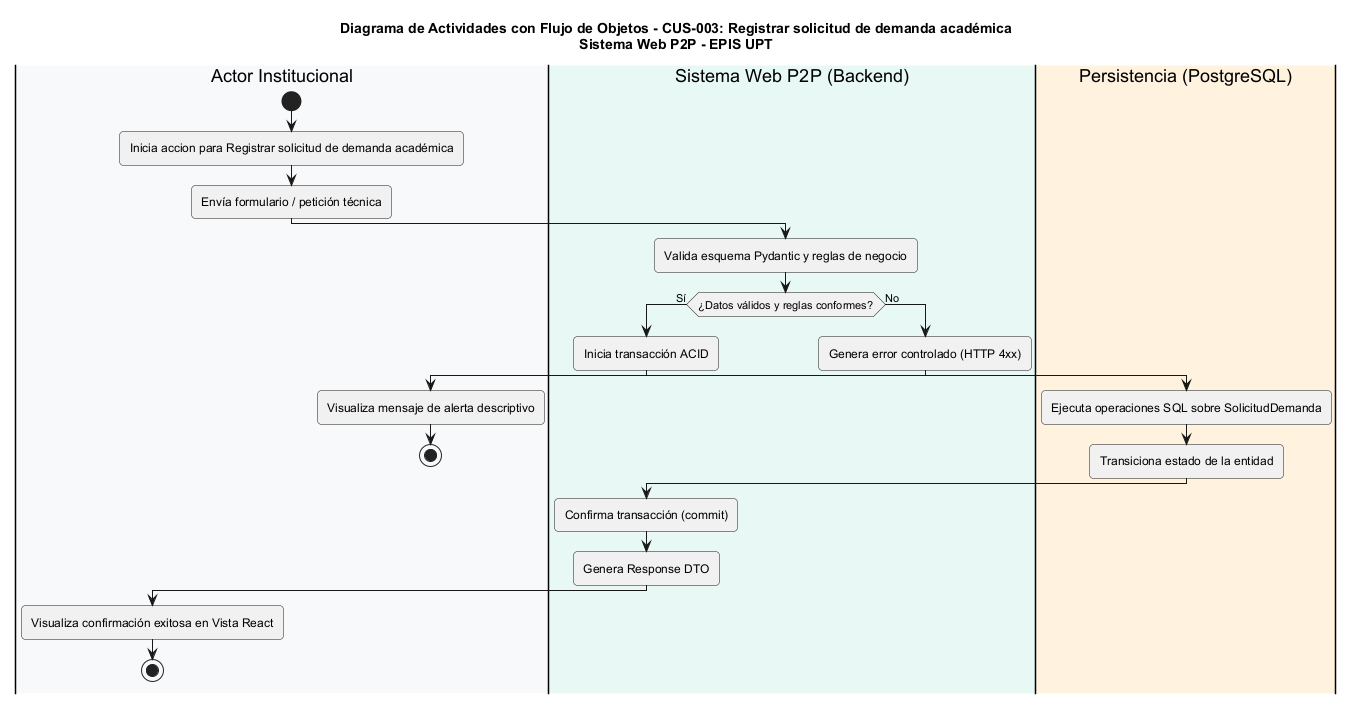

The diagram above was rendered by PlantUML. Its source (embedded in the PNG):
@startuml
title Diagrama de Actividades con Flujo de Objetos - CUS-003: Registrar solicitud de demanda académica\nSistema Web P2P - EPIS UPT

skinparam shadowing false
skinparam roundcorner 8
skinparam defaultFontName Arial
skinparam fontSize 11

|#F8F9FA|Actor Institucional|
|#E8F8F5|Sistema Web P2P (Backend)|
|#FFF2DF|Persistencia (PostgreSQL)|

|Actor Institucional|
start
:Inicia accion para Registrar solicitud de demanda académica;
:Envía formulario / petición técnica;

|Sistema Web P2P (Backend)|
:Valida esquema Pydantic y reglas de negocio;
if (¿Datos válidos y reglas conformes?) then (Sí)
  :Inicia transacción ACID;
  |Persistencia (PostgreSQL)|
  :Ejecuta operaciones SQL sobre SolicitudDemanda;
  :Transiciona estado de la entidad;
  |Sistema Web P2P (Backend)|
  :Confirma transacción (commit);
  :Genera Response DTO;
  |Actor Institucional|
  :Visualiza confirmación exitosa en Vista React;
  stop
else (No)
  |Sistema Web P2P (Backend)|
  :Genera error controlado (HTTP 4xx);
  |Actor Institucional|
  :Visualiza mensaje de alerta descriptivo;
  stop
endif
@enduml